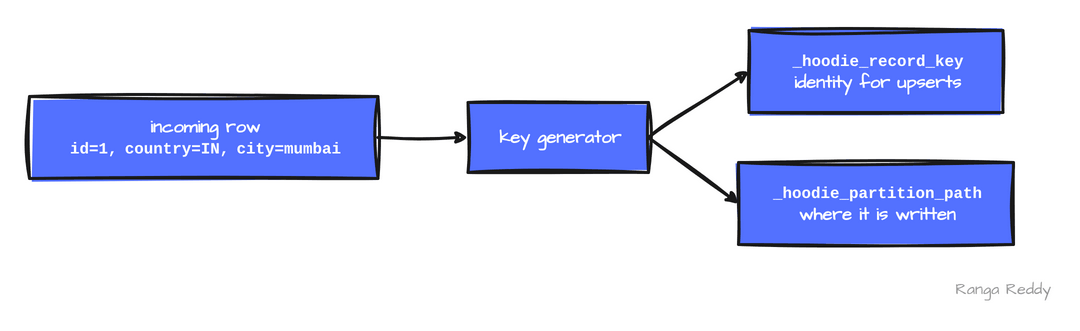

The diagram above was exported from draw.io. Its source (the exported page's mxGraphModel, read from the mxfile embedded in the PNG):
<mxGraphModel dx="1104" dy="324" grid="0" page="0" background="#FFFFFF">
  <root>
    <mxCell id="0" />
    <mxCell id="1" parent="0" />
    <mxCell id="c1" value="incoming row&lt;br&gt;&lt;font face=&quot;Courier New&quot; style=&quot;font-size:88%&quot;&gt;id=1,&lt;/font&gt; &lt;font face=&quot;Courier New&quot; style=&quot;font-size:88%&quot;&gt;country=IN,&lt;/font&gt; &lt;font face=&quot;Courier New&quot; style=&quot;font-size:88%&quot;&gt;city=mumbai&lt;/font&gt;" style="rounded=0;whiteSpace=wrap;html=1;sketch=1;curveFitting=1;jiggle=2;hachureGap=4;fillStyle=solid;fillColor=#5371ff;strokeColor=#1a1a1a;strokeWidth=3;fontFamily=Architects Daughter;fontSource=https%3A%2F%2Ffonts.googleapis.com%2Fcss%3Ffamily%3DArchitects%2BDaughter;fontStyle=1;fontSize=18;fontColor=#FFFFFF;align=center;spacingLeft=12;spacingRight=8;verticalAlign=middle;" vertex="1" parent="1">
      <mxGeometry x="60.0" y="106.0" width="348.5" height="82" as="geometry" />
    </mxCell>
    <mxCell id="c2" value="key generator" style="rounded=0;whiteSpace=wrap;html=1;sketch=1;curveFitting=1;jiggle=2;hachureGap=4;fillStyle=solid;fillColor=#5371ff;strokeColor=#1a1a1a;strokeWidth=3;fontFamily=Architects Daughter;fontSource=https%3A%2F%2Ffonts.googleapis.com%2Fcss%3Ffamily%3DArchitects%2BDaughter;fontStyle=1;fontSize=18;fontColor=#FFFFFF;align=center;spacingLeft=12;spacingRight=8;verticalAlign=middle;" vertex="1" parent="1">
      <mxGeometry x="498.5" y="112.0" width="180.5" height="70" as="geometry" />
    </mxCell>
    <mxCell id="c3" value="&lt;font face=&quot;Courier New&quot; style=&quot;font-size:88%&quot;&gt;_hoodie_record_key&lt;/font&gt;&lt;br&gt;identity for upserts" style="rounded=0;whiteSpace=wrap;html=1;sketch=1;curveFitting=1;jiggle=2;hachureGap=4;fillStyle=solid;fillColor=#5371ff;strokeColor=#1a1a1a;strokeWidth=3;fontFamily=Architects Daughter;fontSource=https%3A%2F%2Ffonts.googleapis.com%2Fcss%3Ffamily%3DArchitects%2BDaughter;fontStyle=1;fontSize=18;fontColor=#FFFFFF;align=center;spacingLeft=12;spacingRight=8;verticalAlign=middle;" vertex="1" parent="1">
      <mxGeometry x="779.5" y="40.0" width="254.0" height="82" as="geometry" />
    </mxCell>
    <mxCell id="c4" value="&lt;font face=&quot;Courier New&quot; style=&quot;font-size:88%&quot;&gt;_hoodie_partition_path&lt;/font&gt;&lt;br&gt;where it is written" style="rounded=0;whiteSpace=wrap;html=1;sketch=1;curveFitting=1;jiggle=2;hachureGap=4;fillStyle=solid;fillColor=#5371ff;strokeColor=#1a1a1a;strokeWidth=3;fontFamily=Architects Daughter;fontSource=https%3A%2F%2Ffonts.googleapis.com%2Fcss%3Ffamily%3DArchitects%2BDaughter;fontStyle=1;fontSize=18;fontColor=#FFFFFF;align=center;spacingLeft=12;spacingRight=8;verticalAlign=middle;" vertex="1" parent="1">
      <mxGeometry x="769.0" y="172.0" width="275.0" height="82" as="geometry" />
    </mxCell>
    <mxCell id="c5" value="" style="endArrow=classic;startArrow=none;endFill=1;startFill=1;html=1;sketch=1;curveFitting=1;jiggle=2;hachureGap=4;strokeWidth=3;strokeColor=#1a1a1a;fontFamily=Architects Daughter;fontSource=https%3A%2F%2Ffonts.googleapis.com%2Fcss%3Ffamily%3DArchitects%2BDaughter;fontStyle=1;fontSize=17;fontColor=#1a1a1a;labelBackgroundColor=#FFFFFF;" edge="1" parent="1">
      <mxGeometry relative="1" as="geometry">
        <mxPoint x="408.5" y="147.0" as="sourcePoint" />
        <mxPoint x="498.5" y="147.0" as="targetPoint" />
      </mxGeometry>
    </mxCell>
    <mxCell id="c6" value="" style="endArrow=classic;startArrow=none;endFill=1;startFill=1;html=1;sketch=1;curveFitting=1;jiggle=2;hachureGap=4;strokeWidth=3;strokeColor=#1a1a1a;fontFamily=Architects Daughter;fontSource=https%3A%2F%2Ffonts.googleapis.com%2Fcss%3Ffamily%3DArchitects%2BDaughter;fontStyle=1;fontSize=17;fontColor=#1a1a1a;labelBackgroundColor=#FFFFFF;" edge="1" parent="1">
      <mxGeometry relative="1" as="geometry">
        <mxPoint x="679.0" y="147.0" as="sourcePoint" />
        <mxPoint x="779.5" y="81.0" as="targetPoint" />
      </mxGeometry>
    </mxCell>
    <mxCell id="c7" value="" style="endArrow=classic;startArrow=none;endFill=1;startFill=1;html=1;sketch=1;curveFitting=1;jiggle=2;hachureGap=4;strokeWidth=3;strokeColor=#1a1a1a;fontFamily=Architects Daughter;fontSource=https%3A%2F%2Ffonts.googleapis.com%2Fcss%3Ffamily%3DArchitects%2BDaughter;fontStyle=1;fontSize=17;fontColor=#1a1a1a;labelBackgroundColor=#FFFFFF;" edge="1" parent="1">
      <mxGeometry relative="1" as="geometry">
        <mxPoint x="679.0" y="147.0" as="sourcePoint" />
        <mxPoint x="769.0" y="213.0" as="targetPoint" />
      </mxGeometry>
    </mxCell>
    <mxCell id="c8" value="Ranga Reddy" style="text;html=1;whiteSpace=wrap;fontFamily=Architects Daughter;fontSource=https%3A%2F%2Ffonts.googleapis.com%2Fcss%3Ffamily%3DArchitects%2BDaughter;fontStyle=0;fontSize=16;fontColor=#999999;align=right;verticalAlign=middle;strokeColor=none;fillColor=none;" vertex="1" parent="1">
      <mxGeometry x="904" y="284" width="180" height="30" as="geometry" />
    </mxCell>
  </root>
</mxGraphModel>